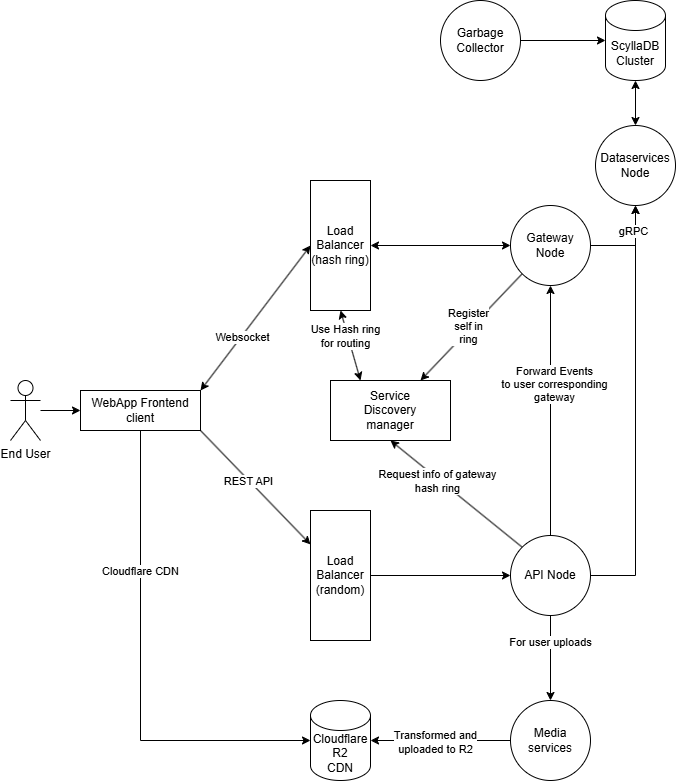

The diagram above was exported from draw.io. Its source (the exported page's mxGraphModel, read from the mxfile embedded in the PNG):
<mxGraphModel dx="1426" dy="903" grid="1" gridSize="10" guides="1" tooltips="1" connect="1" arrows="1" fold="1" page="1" pageScale="1" pageWidth="1169" pageHeight="1654" math="0" shadow="0">
  <root>
    <mxCell id="0" />
    <mxCell id="1" parent="0" />
    <mxCell id="6If8V4huG7XQEfcclr1k-5" edge="1" parent="1" source="6If8V4huG7XQEfcclr1k-1" style="edgeStyle=orthogonalEdgeStyle;rounded=0;orthogonalLoop=1;jettySize=auto;html=1;" target="6If8V4huG7XQEfcclr1k-4" value="">
      <mxGeometry relative="1" as="geometry" />
    </mxCell>
    <mxCell id="6If8V4huG7XQEfcclr1k-1" parent="1" style="shape=umlActor;verticalLabelPosition=bottom;verticalAlign=top;html=1;outlineConnect=0;" value="End User" vertex="1">
      <mxGeometry height="60" width="30" x="130" y="390" as="geometry" />
    </mxCell>
    <mxCell id="6If8V4huG7XQEfcclr1k-10" edge="1" parent="1" source="6If8V4huG7XQEfcclr1k-4" style="rounded=0;orthogonalLoop=1;jettySize=auto;html=1;exitX=1;exitY=1;exitDx=0;exitDy=0;" target="6If8V4huG7XQEfcclr1k-21" value="">
      <mxGeometry relative="1" as="geometry">
        <mxPoint x="410" y="520" as="targetPoint" />
      </mxGeometry>
    </mxCell>
    <mxCell id="6If8V4huG7XQEfcclr1k-20" connectable="0" parent="6If8V4huG7XQEfcclr1k-10" style="edgeLabel;html=1;align=center;verticalAlign=middle;resizable=0;points=[];" value="REST API" vertex="1">
      <mxGeometry relative="1" x="-0.1325" y="-1" as="geometry">
        <mxPoint as="offset" />
      </mxGeometry>
    </mxCell>
    <mxCell id="6If8V4huG7XQEfcclr1k-4" parent="1" style="whiteSpace=wrap;html=1;verticalAlign=middle;" value="&lt;div&gt;&lt;span style=&quot;background-color: transparent; color: light-dark(rgb(0, 0, 0), rgb(255, 255, 255));&quot;&gt;WebApp Frontend&lt;/span&gt;&lt;/div&gt;&lt;div&gt;client&lt;/div&gt;" vertex="1">
      <mxGeometry height="40" width="120" x="200" y="400" as="geometry" />
    </mxCell>
    <mxCell id="6If8V4huG7XQEfcclr1k-15" edge="1" parent="1" source="6If8V4huG7XQEfcclr1k-9" style="edgeStyle=orthogonalEdgeStyle;rounded=0;orthogonalLoop=1;jettySize=auto;html=1;exitX=1;exitY=0.5;exitDx=0;exitDy=0;entryX=0.5;entryY=1;entryDx=0;entryDy=0;" target="6If8V4huG7XQEfcclr1k-26">
      <mxGeometry relative="1" as="geometry">
        <mxPoint x="755" y="200" as="targetPoint" />
      </mxGeometry>
    </mxCell>
    <mxCell id="6If8V4huG7XQEfcclr1k-28" edge="1" parent="1" source="6If8V4huG7XQEfcclr1k-9" style="rounded=0;orthogonalLoop=1;jettySize=auto;html=1;exitX=0;exitY=0;exitDx=0;exitDy=0;entryX=0.5;entryY=1;entryDx=0;entryDy=0;" target="6If8V4huG7XQEfcclr1k-27">
      <mxGeometry relative="1" as="geometry" />
    </mxCell>
    <mxCell id="6If8V4huG7XQEfcclr1k-29" connectable="0" parent="6If8V4huG7XQEfcclr1k-28" style="edgeLabel;html=1;align=center;verticalAlign=middle;resizable=0;points=[];" value="Request info of gateway&lt;br&gt;hash ring" vertex="1">
      <mxGeometry relative="1" x="0.2692" y="2" as="geometry">
        <mxPoint as="offset" />
      </mxGeometry>
    </mxCell>
    <mxCell id="6If8V4huG7XQEfcclr1k-30" edge="1" parent="1" source="6If8V4huG7XQEfcclr1k-9" style="edgeStyle=orthogonalEdgeStyle;rounded=0;orthogonalLoop=1;jettySize=auto;html=1;exitX=0.5;exitY=0;exitDx=0;exitDy=0;" target="6If8V4huG7XQEfcclr1k-11">
      <mxGeometry relative="1" as="geometry" />
    </mxCell>
    <mxCell id="6If8V4huG7XQEfcclr1k-31" connectable="0" parent="6If8V4huG7XQEfcclr1k-30" style="edgeLabel;html=1;align=center;verticalAlign=middle;resizable=0;points=[];" value="Forward Events&lt;br&gt;to user corresponding&lt;br&gt;gateway" vertex="1">
      <mxGeometry relative="1" x="0.2187" y="-3" as="geometry">
        <mxPoint as="offset" />
      </mxGeometry>
    </mxCell>
    <mxCell id="6If8V4huG7XQEfcclr1k-39" edge="1" parent="1" source="6If8V4huG7XQEfcclr1k-9" style="edgeStyle=orthogonalEdgeStyle;rounded=0;orthogonalLoop=1;jettySize=auto;html=1;" target="6If8V4huG7XQEfcclr1k-38" value="">
      <mxGeometry relative="1" as="geometry" />
    </mxCell>
    <mxCell id="6If8V4huG7XQEfcclr1k-46" connectable="0" parent="6If8V4huG7XQEfcclr1k-39" style="edgeLabel;html=1;align=center;verticalAlign=middle;resizable=0;points=[];" value="For user uploads" vertex="1">
      <mxGeometry relative="1" x="-0.3804" y="-1" as="geometry">
        <mxPoint as="offset" />
      </mxGeometry>
    </mxCell>
    <mxCell id="6If8V4huG7XQEfcclr1k-9" parent="1" style="ellipse;whiteSpace=wrap;html=1;verticalAlign=middle;align=center;" value="&lt;div&gt;&lt;span style=&quot;background-color: transparent; color: light-dark(rgb(0, 0, 0), rgb(255, 255, 255));&quot;&gt;API Node&lt;/span&gt;&lt;/div&gt;" vertex="1">
      <mxGeometry height="80" width="80" x="630" y="545" as="geometry" />
    </mxCell>
    <mxCell id="6If8V4huG7XQEfcclr1k-14" edge="1" parent="1" source="6If8V4huG7XQEfcclr1k-11" style="edgeStyle=orthogonalEdgeStyle;rounded=0;orthogonalLoop=1;jettySize=auto;html=1;exitX=1;exitY=0.5;exitDx=0;exitDy=0;entryX=0.5;entryY=1;entryDx=0;entryDy=0;" target="6If8V4huG7XQEfcclr1k-26">
      <mxGeometry relative="1" as="geometry">
        <mxPoint x="755" y="200" as="targetPoint" />
      </mxGeometry>
    </mxCell>
    <mxCell id="6If8V4huG7XQEfcclr1k-18" connectable="0" parent="6If8V4huG7XQEfcclr1k-14" style="edgeLabel;html=1;align=center;verticalAlign=middle;resizable=0;points=[];" value="gRPC" vertex="1">
      <mxGeometry relative="1" x="0.4188" y="3" as="geometry">
        <mxPoint as="offset" />
      </mxGeometry>
    </mxCell>
    <mxCell id="6If8V4huG7XQEfcclr1k-34" edge="1" parent="1" source="6If8V4huG7XQEfcclr1k-11" style="rounded=0;orthogonalLoop=1;jettySize=auto;html=1;exitX=0;exitY=1;exitDx=0;exitDy=0;entryX=0.75;entryY=0;entryDx=0;entryDy=0;" target="6If8V4huG7XQEfcclr1k-27">
      <mxGeometry relative="1" as="geometry" />
    </mxCell>
    <mxCell id="6If8V4huG7XQEfcclr1k-35" connectable="0" parent="6If8V4huG7XQEfcclr1k-34" style="edgeLabel;html=1;align=center;verticalAlign=middle;resizable=0;points=[];" value="Register&lt;br&gt;self in&lt;br&gt;ring" vertex="1">
      <mxGeometry relative="1" x="0.0234" y="-3" as="geometry">
        <mxPoint as="offset" />
      </mxGeometry>
    </mxCell>
    <mxCell id="6If8V4huG7XQEfcclr1k-11" parent="1" style="ellipse;whiteSpace=wrap;html=1;verticalAlign=middle;align=center;" value="&lt;div&gt;&lt;span style=&quot;background-color: transparent; color: light-dark(rgb(0, 0, 0), rgb(255, 255, 255));&quot;&gt;Gateway&lt;/span&gt;&lt;/div&gt;&lt;div&gt;Node&lt;/div&gt;" vertex="1">
      <mxGeometry height="80" width="80" x="630" y="215" as="geometry" />
    </mxCell>
    <mxCell id="6If8V4huG7XQEfcclr1k-12" edge="1" parent="1" source="6If8V4huG7XQEfcclr1k-4" style="rounded=0;orthogonalLoop=1;jettySize=auto;html=1;exitX=1;exitY=0;exitDx=0;exitDy=0;entryX=0;entryY=0.5;entryDx=0;entryDy=0;startArrow=classic;startFill=1;" target="6If8V4huG7XQEfcclr1k-23">
      <mxGeometry relative="1" as="geometry">
        <mxPoint x="410" y="320" as="targetPoint" />
      </mxGeometry>
    </mxCell>
    <mxCell id="6If8V4huG7XQEfcclr1k-19" connectable="0" parent="6If8V4huG7XQEfcclr1k-12" style="edgeLabel;html=1;align=center;verticalAlign=middle;resizable=0;points=[];" value="Websocket" vertex="1">
      <mxGeometry relative="1" x="-0.2565" y="-1" as="geometry">
        <mxPoint as="offset" />
      </mxGeometry>
    </mxCell>
    <mxCell id="6If8V4huG7XQEfcclr1k-16" parent="1" style="shape=cylinder3;whiteSpace=wrap;html=1;boundedLbl=1;backgroundOutline=1;size=15;" value="ScyllaDB&lt;br&gt;Cluster" vertex="1">
      <mxGeometry height="80" width="60" x="725" y="10" as="geometry" />
    </mxCell>
    <mxCell id="6If8V4huG7XQEfcclr1k-17" edge="1" parent="1" source="6If8V4huG7XQEfcclr1k-26" style="edgeStyle=orthogonalEdgeStyle;rounded=0;orthogonalLoop=1;jettySize=auto;html=1;exitX=0.5;exitY=0;exitDx=0;exitDy=0;entryX=0.5;entryY=1;entryDx=0;entryDy=0;entryPerimeter=0;startArrow=classic;startFill=1;" target="6If8V4huG7XQEfcclr1k-16">
      <mxGeometry relative="1" as="geometry">
        <mxPoint x="755" y="140" as="sourcePoint" />
      </mxGeometry>
    </mxCell>
    <mxCell id="6If8V4huG7XQEfcclr1k-22" edge="1" parent="1" source="6If8V4huG7XQEfcclr1k-21" style="edgeStyle=orthogonalEdgeStyle;rounded=0;orthogonalLoop=1;jettySize=auto;html=1;exitX=1;exitY=0.5;exitDx=0;exitDy=0;entryX=0;entryY=0.5;entryDx=0;entryDy=0;" target="6If8V4huG7XQEfcclr1k-9">
      <mxGeometry relative="1" as="geometry" />
    </mxCell>
    <mxCell id="6If8V4huG7XQEfcclr1k-21" parent="1" style="rounded=0;whiteSpace=wrap;html=1;" value="Load&lt;br&gt;Balancer&lt;br&gt;(random)" vertex="1">
      <mxGeometry height="130" width="60" x="430" y="520" as="geometry" />
    </mxCell>
    <mxCell id="6If8V4huG7XQEfcclr1k-24" edge="1" parent="1" source="6If8V4huG7XQEfcclr1k-23" style="edgeStyle=orthogonalEdgeStyle;rounded=0;orthogonalLoop=1;jettySize=auto;html=1;exitX=1;exitY=0.5;exitDx=0;exitDy=0;entryX=0;entryY=0.5;entryDx=0;entryDy=0;startArrow=classic;startFill=1;" target="6If8V4huG7XQEfcclr1k-11">
      <mxGeometry relative="1" as="geometry" />
    </mxCell>
    <mxCell id="6If8V4huG7XQEfcclr1k-23" parent="1" style="rounded=0;whiteSpace=wrap;html=1;" value="Load&lt;br&gt;Balancer&lt;br&gt;(hash ring)" vertex="1">
      <mxGeometry height="130" width="60" x="430" y="190" as="geometry" />
    </mxCell>
    <mxCell id="6If8V4huG7XQEfcclr1k-26" parent="1" style="ellipse;whiteSpace=wrap;html=1;aspect=fixed;" value="&lt;span style=&quot;color: rgb(0, 0, 0); font-family: Helvetica; font-size: 12px; font-style: normal; font-variant-ligatures: normal; font-variant-caps: normal; font-weight: 400; letter-spacing: normal; orphans: 2; text-align: center; text-indent: 0px; text-transform: none; widows: 2; word-spacing: 0px; -webkit-text-stroke-width: 0px; white-space: normal; text-decoration-thickness: initial; text-decoration-style: initial; text-decoration-color: initial; float: none; display: inline !important;&quot;&gt;Dataservices Node&lt;/span&gt;" vertex="1">
      <mxGeometry height="80" width="80" x="715" y="135" as="geometry" />
    </mxCell>
    <mxCell id="6If8V4huG7XQEfcclr1k-32" edge="1" parent="1" source="6If8V4huG7XQEfcclr1k-27" style="rounded=0;orthogonalLoop=1;jettySize=auto;html=1;exitX=0.25;exitY=0;exitDx=0;exitDy=0;entryX=0.5;entryY=1;entryDx=0;entryDy=0;startArrow=classic;startFill=1;" target="6If8V4huG7XQEfcclr1k-23">
      <mxGeometry relative="1" as="geometry" />
    </mxCell>
    <mxCell id="6If8V4huG7XQEfcclr1k-33" connectable="0" parent="6If8V4huG7XQEfcclr1k-32" style="edgeLabel;html=1;align=center;verticalAlign=middle;resizable=0;points=[];" value="Use Hash ring&lt;br&gt;for routing" vertex="1">
      <mxGeometry relative="1" x="0.2893" y="3" as="geometry">
        <mxPoint as="offset" />
      </mxGeometry>
    </mxCell>
    <mxCell id="6If8V4huG7XQEfcclr1k-27" parent="1" style="rounded=0;whiteSpace=wrap;html=1;" value="Service&lt;br&gt;Discovery&lt;br&gt;manager" vertex="1">
      <mxGeometry height="60" width="120" x="450" y="390" as="geometry" />
    </mxCell>
    <mxCell id="6If8V4huG7XQEfcclr1k-38" parent="1" style="ellipse;whiteSpace=wrap;html=1;" value="Media&lt;br&gt;services" vertex="1">
      <mxGeometry height="80" width="80" x="630" y="710" as="geometry" />
    </mxCell>
    <mxCell id="6If8V4huG7XQEfcclr1k-40" parent="1" style="shape=cylinder3;whiteSpace=wrap;html=1;boundedLbl=1;backgroundOutline=1;size=15;" value="Cloudflare&lt;br&gt;R2&lt;br&gt;CDN" vertex="1">
      <mxGeometry height="80" width="60" x="430" y="710" as="geometry" />
    </mxCell>
    <mxCell id="6If8V4huG7XQEfcclr1k-41" edge="1" parent="1" source="6If8V4huG7XQEfcclr1k-38" style="edgeStyle=orthogonalEdgeStyle;rounded=0;orthogonalLoop=1;jettySize=auto;html=1;exitX=0;exitY=0.5;exitDx=0;exitDy=0;entryX=1;entryY=0.5;entryDx=0;entryDy=0;entryPerimeter=0;" target="6If8V4huG7XQEfcclr1k-40">
      <mxGeometry relative="1" as="geometry" />
    </mxCell>
    <mxCell id="6If8V4huG7XQEfcclr1k-48" connectable="0" parent="6If8V4huG7XQEfcclr1k-41" style="edgeLabel;html=1;align=center;verticalAlign=middle;resizable=0;points=[];" value="Transformed and&lt;br&gt;uploaded to R2" vertex="1">
      <mxGeometry relative="1" x="0.0857" y="1" as="geometry">
        <mxPoint as="offset" />
      </mxGeometry>
    </mxCell>
    <mxCell id="6If8V4huG7XQEfcclr1k-42" edge="1" parent="1" source="6If8V4huG7XQEfcclr1k-4" style="edgeStyle=orthogonalEdgeStyle;rounded=0;orthogonalLoop=1;jettySize=auto;html=1;entryX=0;entryY=0.5;entryDx=0;entryDy=0;entryPerimeter=0;" target="6If8V4huG7XQEfcclr1k-40">
      <mxGeometry relative="1" as="geometry">
        <Array as="points">
          <mxPoint x="260" y="750" />
        </Array>
      </mxGeometry>
    </mxCell>
    <mxCell id="6If8V4huG7XQEfcclr1k-49" connectable="0" parent="6If8V4huG7XQEfcclr1k-42" style="edgeLabel;html=1;align=center;verticalAlign=middle;resizable=0;points=[];" value="Cloudflare CDN" vertex="1">
      <mxGeometry relative="1" x="-0.4153" y="-1" as="geometry">
        <mxPoint as="offset" />
      </mxGeometry>
    </mxCell>
    <mxCell id="6If8V4huG7XQEfcclr1k-43" parent="1" style="ellipse;whiteSpace=wrap;html=1;aspect=fixed;" value="&lt;span style=&quot;color: rgb(0, 0, 0); font-family: Helvetica; font-size: 12px; font-style: normal; font-variant-ligatures: normal; font-variant-caps: normal; font-weight: 400; letter-spacing: normal; orphans: 2; text-align: center; text-indent: 0px; text-transform: none; widows: 2; word-spacing: 0px; -webkit-text-stroke-width: 0px; white-space: normal; text-decoration-thickness: initial; text-decoration-style: initial; text-decoration-color: initial; float: none; display: inline !important;&quot;&gt;Garbage Collector&lt;/span&gt;" vertex="1">
      <mxGeometry height="80" width="80" x="560" y="10" as="geometry" />
    </mxCell>
    <mxCell id="6If8V4huG7XQEfcclr1k-45" edge="1" parent="1" source="6If8V4huG7XQEfcclr1k-43" style="edgeStyle=orthogonalEdgeStyle;rounded=0;orthogonalLoop=1;jettySize=auto;html=1;exitX=1;exitY=0.5;exitDx=0;exitDy=0;entryX=0;entryY=0.5;entryDx=0;entryDy=0;entryPerimeter=0;" target="6If8V4huG7XQEfcclr1k-16">
      <mxGeometry relative="1" as="geometry" />
    </mxCell>
  </root>
</mxGraphModel>